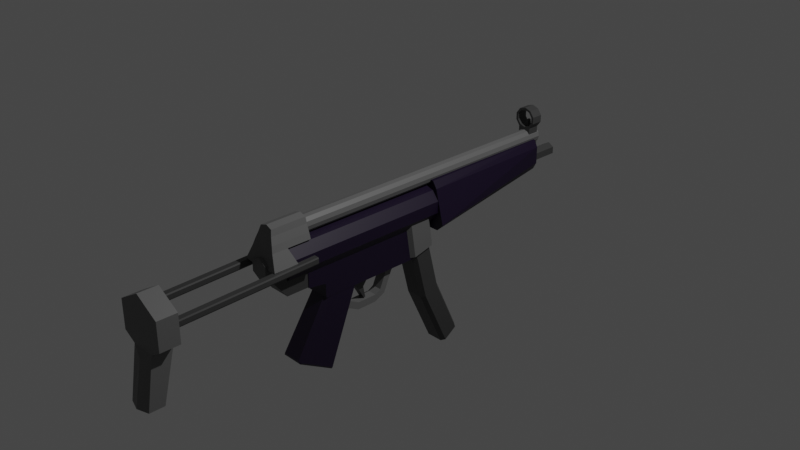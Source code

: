 # Source: SubmachineGun_02.blend  (saved by Blender 2.90.8; exported with 4.5.12 LTS)
import bpy
from mathutils import Matrix  # noqa: F401  (used for matrix-valued properties, if any)

bpy.ops.wm.read_factory_settings(use_empty=True)
scene = bpy.context.scene
scene.name = 'Scene'

# ---- collections
col_collection = bpy.data.collections.new('Collection'); scene.collection.children.link(col_collection)

# ---- materials (node trees are filled in below, after node groups)
mat_gray_smg02 = bpy.data.materials.new('Gray_SMG02')
mat_gray_smg02.use_transparent_shadow = False
mat_darkpurple_smg02 = bpy.data.materials.new('DarkPurple_SMG02')
mat_darkpurple_smg02.use_transparent_shadow = False
mat_black_smg02 = bpy.data.materials.new('Black_SMG02')
mat_black_smg02.use_transparent_shadow = False

# ---- material node trees
mat_gray_smg02.use_nodes = True; mat_gray_smg02.node_tree.nodes.clear()
_N = mat_gray_smg02.node_tree.nodes; _L = mat_gray_smg02.node_tree.links
n0 = _N.new('ShaderNodeBsdfPrincipled'); n0.name = 'Principled BSDF'; n0.location = (10, 300)
n0.distribution = 'GGX'
n0.subsurface_method = 'BURLEY'
n0.inputs[0].default_value = (0.1329, 0.1329, 0.1329, 1.0)
n0.inputs[3].default_value = 1.45
n0.inputs[27].default_value = (0.0, 0.0, 0.0, 1.0)
n0.inputs[28].default_value = 1.0
n1 = _N.new('ShaderNodeOutputMaterial'); n1.name = 'Material Output'; n1.location = (300, 300)
_L.new(n0.outputs[0], n1.inputs[0])
n1.is_active_output = True
mat_darkpurple_smg02.use_nodes = True; mat_darkpurple_smg02.node_tree.nodes.clear()
_N = mat_darkpurple_smg02.node_tree.nodes; _L = mat_darkpurple_smg02.node_tree.links
n0 = _N.new('ShaderNodeBsdfPrincipled'); n0.name = 'Principled BSDF'; n0.location = (10, 300)
n0.distribution = 'GGX'
n0.subsurface_method = 'BURLEY'
n0.inputs[0].default_value = (0.007026, 0.0009562, 0.01885, 1.0)
n0.inputs[3].default_value = 1.45
n0.inputs[27].default_value = (0.0, 0.0, 0.0, 1.0)
n0.inputs[28].default_value = 1.0
n1 = _N.new('ShaderNodeOutputMaterial'); n1.name = 'Material Output'; n1.location = (300, 300)
_L.new(n0.outputs[0], n1.inputs[0])
n1.is_active_output = True
mat_black_smg02.use_nodes = True; mat_black_smg02.node_tree.nodes.clear()
_N = mat_black_smg02.node_tree.nodes; _L = mat_black_smg02.node_tree.links
n0 = _N.new('ShaderNodeBsdfPrincipled'); n0.name = 'Principled BSDF'; n0.location = (10, 300)
n0.distribution = 'GGX'
n0.subsurface_method = 'BURLEY'
n0.inputs[0].default_value = (0.04817, 0.04817, 0.04817, 1.0)
n0.inputs[3].default_value = 1.45
n0.inputs[27].default_value = (0.0, 0.0, 0.0, 1.0)
n0.inputs[28].default_value = 1.0
n1 = _N.new('ShaderNodeOutputMaterial'); n1.name = 'Material Output'; n1.location = (300, 300)
_L.new(n0.outputs[0], n1.inputs[0])
n1.is_active_output = True

# ---- world
world_world = bpy.data.worlds.new('World'); scene.world = world_world
world_world.use_nodes = True; world_world.node_tree.nodes.clear()
_N = world_world.node_tree.nodes; _L = world_world.node_tree.links
n0 = _N.new('ShaderNodeOutputWorld'); n0.name = 'World Output'; n0.location = (300, 300)
n1 = _N.new('ShaderNodeBackground'); n1.name = 'Background'; n1.location = (10, 300)
n1.inputs[0].default_value = (0.05088, 0.05088, 0.05088, 1.0)
_L.new(n1.outputs[0], n0.inputs[0])
n0.is_active_output = True
world_world.color = (0.05088, 0.05088, 0.05088)
world_world.use_sun_shadow = False
world_world.sun_shadow_jitter_overblur = 0.0

# ---- cameras
cam_camera = bpy.data.cameras.new('Camera')
cam_camera.clip_end = 100.0
cam_camera.ortho_scale = 7.314

# ---- lights
light_light = bpy.data.lights.new('Light', 'POINT')
light_light.transmission_factor = 0.0
light_light.energy = 1000.0
light_light.shadow_soft_size = 0.1
light_light.shadow_maximum_resolution = 0.006
light_light.use_absolute_resolution = True

# ---- meshes
me_cylinder = bpy.data.meshes.new('Cylinder')
me_cylinder.from_pydata([(-0.0004241, 0.3822, 0.2865), (-0.0004241, -1.53, 0.2865), (0.1205, 0.3822, 0.2469), (0.1205, -1.53, 0.2469), (0.1953, 0.3822, 0.1433), (0.1953, -1.53, 0.1433), (0.1953, 0.3822, 0.01512), (0.1953, -1.53, 0.01512), (0.1205, 0.3822, -0.08855), (0.1205, -1.53, -0.08855), (-0.0004241, 0.3822, -0.1281), (-0.0004241, -1.53, -0.1281), (-0.1214, 0.3822, -0.08855), (-0.1214, -1.53, -0.08855), (-0.1962, 0.3822, 0.01512), (-0.1962, -1.53, 0.01512), (-0.1962, 0.3822, 0.1433), (-0.1962, -1.53, 0.1433), (-0.1214, 0.3822, 0.2469), (-0.1214, -1.53, 0.2469), (0.1212, -1.042, -1.273), (0.1212, -1.432, -1.048), (0.1196, -0.6992, -0.4095), (0.08459, -0.662, -0.411), (0.08459, -1.057, -0.395), (0.1196, -1.017, -0.3966), (-0.08544, -0.662, -0.411), (-0.1204, -0.6992, -0.4095), (-0.1204, -1.017, -0.3966), (-0.08543, -1.057, -0.395), (0.1054, -1.015, -1.266), (0.1404, -1.045, -1.248), (0.1404, -1.409, -1.038), (0.1054, -1.439, -1.02), (-0.1413, -1.045, -1.248), (-0.1063, -1.015, -1.266), (-0.1221, -1.042, -1.273), (-0.1063, -1.439, -1.02), (-0.1413, -1.409, -1.038), (-0.1221, -1.432, -1.048), (-0.1254, -1.081, -0.4423), (-0.1254, -1.085, -0.06711), (-0.1254, 0.08858, -0.4423), (-0.1254, 0.005055, -0.06711), (0.1245, -1.081, -0.4423), (0.1245, -1.085, -0.06711), (0.1245, 0.08858, -0.4423), (0.1245, 0.005055, -0.06711), (-0.1254, -1.083, -0.2856), (-0.1254, 0.04682, -0.2547), (0.1245, 0.04682, -0.2547), (0.1245, -1.083, -0.2856), (-0.1254, -1.287, -0.2547), (-0.1254, -1.289, -0.06711), (0.1245, -1.289, -0.06711), (0.1245, -1.287, -0.2547), (-0.1206, 0.03153, -0.4174), (-0.165, 0.07466, -0.4069), (-0.165, 0.01706, -0.02485), (-0.1206, -0.02733, -0.02376), (-0.165, 0.3081, -0.3497), (-0.1206, 0.3512, -0.3391), (-0.1206, 0.3017, -0.03188), (-0.165, 0.2573, -0.03079), (0.1641, 0.07466, -0.4069), (0.1197, 0.03153, -0.4174), (0.1197, -0.02733, -0.02376), (0.1641, 0.01706, -0.02485), (0.1197, 0.3512, -0.3391), (0.1641, 0.3081, -0.3497), (0.1641, 0.2573, -0.03079), (0.1197, 0.3017, -0.03188), (-0.14, 0.2546, -0.9522), (-0.09415, 0.2204, -0.9645), (-0.14, 0.07694, -0.255), (-0.09415, 0.04139, -0.2622), (-0.09415, 0.4576, -0.8791), (-0.14, 0.4234, -0.8914), (-0.09415, 0.2889, -0.2125), (-0.14, 0.2534, -0.2196), (0.09335, 0.2204, -0.9645), (0.1392, 0.2546, -0.9522), (0.09335, 0.04139, -0.2622), (0.1392, 0.07694, -0.255), (0.1392, 0.4234, -0.8914), (0.09335, 0.4576, -0.8791), (0.1392, 0.2534, -0.2196), (0.09335, 0.2889, -0.2125), (-0.14, 0.7157, -1.519), (-0.09415, 0.746, -1.498), (-0.09415, 0.5377, -1.641), (-0.14, 0.568, -1.62), (0.09335, 0.746, -1.498), (0.1392, 0.7157, -1.519), (0.1392, 0.568, -1.62), (0.09335, 0.5377, -1.641), (-0.1194, -1.54, -0.2466), (-0.1194, -1.54, -0.04488), (-0.1194, -1.263, -0.2466), (-0.1194, -1.263, -0.04488), (0.1185, -1.54, -0.2466), (0.1185, -1.54, -0.04488), (0.1185, -1.263, -0.2466), (0.1185, -1.263, -0.04488), (-0.1194, -1.685, -0.06194), (-0.1194, -1.685, -0.04488), (0.1185, -1.685, -0.06194), (0.1185, -1.685, -0.04488), (-0.0004241, 0.5552, 0.1915), (-0.0004241, -1.757, 0.1915), (0.09686, 0.5552, 0.1354), (0.09686, -1.757, 0.1354), (0.09686, 0.5552, 0.02302), (0.09686, -1.757, 0.02302), (-0.0004241, 0.5552, -0.03315), (-0.0004241, -1.757, -0.03315), (-0.09771, 0.5552, 0.02302), (-0.09771, -1.757, 0.02302), (-0.09771, 0.5552, 0.1354), (-0.09771, -1.757, 0.1354), (-0.2565, -2.8, 0.01534), (-0.2485, -2.8, 0.001571), (-0.2485, -2.8, 0.07593), (-0.2565, -2.8, 0.06216), (-0.2485, -1.26, 0.042), (-0.2565, -1.26, 0.05577), (-0.2565, -1.26, 0.1026), (-0.2485, -1.26, 0.1164), (-0.1891, -2.8, 0.001571), (-0.1811, -2.8, 0.01534), (-0.1811, -2.8, 0.06216), (-0.1891, -2.8, 0.07593), (-0.1811, -1.26, 0.05577), (-0.1891, -1.26, 0.042), (-0.1891, -1.26, 0.1164), (-0.1811, -1.26, 0.1026), (0.2556, -2.8, 0.01534), (0.2477, -2.8, 0.001571), (0.2477, -2.8, 0.07593), (0.2556, -2.8, 0.06216), (0.2477, -1.26, 0.042), (0.2556, -1.26, 0.05577), (0.2556, -1.26, 0.1026), (0.2477, -1.26, 0.1164), (0.1883, -2.8, 0.001571), (0.1803, -2.8, 0.01534), (0.1803, -2.8, 0.06216), (0.1883, -2.8, 0.07593), (0.1803, -1.26, 0.05577), (0.1883, -1.26, 0.042), (0.1883, -1.26, 0.1164), (0.1803, -1.26, 0.1026), (-0.0004241, -2.795, 0.2081), (-0.0004241, -3.011, 0.3182), (0.1753, -2.795, 0.1066), (0.2706, -3.011, 0.1617), (0.1753, -2.795, -0.09627), (0.2706, -3.011, -0.1513), (-0.0004241, -2.795, -0.1977), (-0.0004241, -3.053, -0.3078), (-0.1762, -2.795, -0.09627), (-0.2715, -3.011, -0.1513), (-0.1762, -2.795, 0.1066), (-0.2715, -3.011, 0.1617), (-0.0004241, -2.795, 0.3182), (0.2706, -2.795, 0.1617), (0.2706, -2.795, -0.1513), (-0.0004241, -2.795, -0.3078), (-0.2715, -2.795, -0.1513), (-0.2715, -2.795, 0.1617), (-0.0004241, -2.824, 0.2081), (0.1753, -2.824, 0.1066), (0.1753, -2.824, -0.09627), (-0.0004241, -2.824, -0.1977), (-0.1762, -2.824, -0.09627), (-0.1762, -2.824, 0.1066), (-0.136, -2.795, -0.2296), (-0.136, -3.011, -0.2296), (-0.08829, -2.795, -0.147), (-0.08829, -2.824, -0.147), (0.1351, -2.795, -0.2296), (0.1351, -3.011, -0.2296), (0.08744, -2.795, -0.147), (0.08744, -2.824, -0.147), (0.1351, -2.934, -0.7897), (-0.0004241, -2.934, -0.7897), (-0.0004241, -3.143, -0.7897), (-0.136, -3.101, -0.7897), (-0.136, -2.934, -0.7897), (0.1351, -3.101, -0.7897), (-0.0004241, 2.039, 0.4391), (-0.0004241, -1.266, 0.4575), (0.03477, 2.039, 0.4297), (0.04397, -1.266, 0.4456), (0.06054, 2.039, 0.4039), (0.07648, -1.266, 0.4131), (0.06997, 2.039, 0.3687), (0.08837, -1.266, 0.3687), (0.06054, 2.039, 0.3335), (0.07648, -1.266, 0.3243), (0.03477, 2.039, 0.3077), (0.04397, -1.266, 0.2918), (-0.0004241, 2.039, 0.2983), (-0.0004241, -1.266, 0.2799), (-0.03562, 2.039, 0.3077), (-0.04482, -1.266, 0.2918), (-0.06139, 2.039, 0.3335), (-0.07733, -1.266, 0.3243), (-0.07082, 2.039, 0.3687), (-0.08922, -1.266, 0.3687), (-0.06139, 2.039, 0.4039), (-0.07733, -1.266, 0.4131), (-0.03562, 2.039, 0.4297), (-0.04482, -1.266, 0.4456), (-0.0004241, 2.039, 0.4575), (0.04397, 2.039, 0.4456), (0.07648, 2.039, 0.4131), (0.08837, 2.039, 0.3687), (0.07648, 2.039, 0.3243), (0.04397, 2.039, 0.2918), (-0.0004241, 2.039, 0.2799), (-0.04482, 2.039, 0.2918), (-0.07733, 2.039, 0.3243), (-0.08922, 2.039, 0.3687), (-0.07733, 2.039, 0.4131), (-0.04482, 2.039, 0.4456), (-0.0004241, 2.009, 0.4391), (0.03477, 2.009, 0.4297), (0.06054, 2.009, 0.4039), (0.06997, 2.009, 0.3687), (0.06054, 2.009, 0.3335), (0.03477, 2.009, 0.3077), (-0.0004241, 2.009, 0.2983), (-0.03562, 2.009, 0.3077), (-0.06139, 2.009, 0.3335), (-0.07082, 2.009, 0.3687), (-0.06139, 2.009, 0.4039), (-0.03562, 2.009, 0.4297), (-0.1888, 0.3609, -0.1878), (-0.2652, 0.3609, -0.1108), (-0.1193, 0.3609, 0.3462), (-0.1675, 0.3609, 0.2692), (0.188, 0.3609, -0.1878), (0.2643, 0.3609, -0.1108), (0.1185, 0.3609, 0.3462), (0.1667, 0.3609, 0.2692), (-0.1008, 1.956, 0.003823), (-0.1415, 1.956, 0.08082), (-0.1008, 1.956, 0.3462), (-0.1415, 1.956, 0.2692), (0.09996, 1.956, 0.003823), (0.1406, 1.956, 0.08082), (0.09996, 1.956, 0.3462), (0.1406, 1.956, 0.2692), (-0.0004241, 2.019, 0.1835), (-0.0004241, 1.838, 0.198), (0.06541, 2.019, 0.1455), (0.07791, 1.838, 0.1527), (0.06541, 2.019, 0.06949), (0.07791, 1.838, 0.06227), (-0.0004241, 2.019, 0.03148), (-0.0004241, 1.838, 0.01704), (-0.06625, 2.019, 0.06949), (-0.07876, 1.838, 0.06227), (-0.06625, 2.019, 0.1455), (-0.07876, 1.838, 0.1527), (-0.0004241, 2.019, 0.198), (0.07791, 2.019, 0.1527), (0.07791, 2.019, 0.06227), (-0.0004241, 2.019, 0.01704), (-0.07876, 2.019, 0.06227), (-0.07876, 2.019, 0.1527), (-0.0004241, 2.331, 0.1622), (0.04699, 2.331, 0.1349), (0.04699, 2.331, 0.08013), (-0.0004241, 2.331, 0.05275), (-0.04783, 2.331, 0.08013), (-0.04783, 2.331, 0.1349), (-0.0004241, 2.331, 0.1835), (0.06541, 2.331, 0.1455), (0.06541, 2.331, 0.06949), (-0.0004241, 2.331, 0.03148), (-0.06625, 2.331, 0.06949), (-0.06625, 2.331, 0.1455), (-0.0004241, 2.3, 0.1622), (0.04699, 2.3, 0.1349), (0.04699, 2.3, 0.08013), (-0.0004241, 2.3, 0.05275), (-0.04783, 2.3, 0.08013), (-0.04783, 2.3, 0.1349), (-0.0004241, 2.017, 0.6861), (-0.0004241, 1.886, 0.6861), (0.05756, 2.017, 0.6673), (0.05756, 1.886, 0.6673), (0.09339, 2.017, 0.6179), (0.09339, 1.886, 0.6179), (0.09339, 2.017, 0.557), (0.09339, 1.886, 0.557), (0.05756, 2.017, 0.5077), (0.05756, 1.886, 0.5077), (-0.0004241, 2.017, 0.4888), (-0.0004241, 1.886, 0.4888), (-0.05841, 2.017, 0.5077), (-0.05841, 1.886, 0.5077), (-0.09424, 2.017, 0.557), (-0.09424, 1.886, 0.557), (-0.09424, 2.017, 0.6179), (-0.09424, 1.886, 0.6179), (-0.05841, 2.017, 0.6673), (-0.05841, 1.886, 0.6673), (-0.0004241, 2.017, 0.7119), (0.07274, 2.017, 0.6882), (0.07274, 1.886, 0.6882), (-0.0004241, 1.886, 0.7119), (0.118, 2.017, 0.6259), (0.118, 1.886, 0.6259), (0.118, 2.017, 0.549), (0.118, 1.886, 0.549), (0.07274, 2.017, 0.4868), (0.07274, 1.886, 0.4868), (-0.0004241, 2.017, 0.463), (-0.0004241, 1.886, 0.463), (-0.07358, 2.017, 0.4868), (-0.07358, 1.886, 0.4868), (-0.1188, 2.017, 0.549), (-0.1188, 1.886, 0.549), (-0.1188, 2.017, 0.6259), (-0.1188, 1.886, 0.6259), (-0.07358, 2.017, 0.6882), (-0.07358, 1.886, 0.6882), (0.07274, 1.886, 0.1287), (0.07274, 2.017, 0.1287), (-0.0004241, 2.017, 0.1049), (-0.0004241, 1.886, 0.1049), (-0.07358, 2.017, 0.1287), (-0.07358, 1.886, 0.1287), (-0.0004241, 1.886, 0.2254), (0.07274, 1.886, 0.2492), (0.07274, 2.017, 0.2492), (-0.07358, 1.886, 0.2492), (-0.0004241, 2.017, 0.2254), (-0.07358, 2.017, 0.2492), (-0.0004241, 2.017, 0.2799), (-0.0004241, 1.886, 0.2799), (-0.07358, 2.017, 0.3206), (-0.07358, 1.886, 0.3206), (-0.04482, 2.017, 0.2918), (-0.04482, 1.886, 0.2918), (0.04397, 2.017, 0.4456), (0.04397, 1.886, 0.4456), (-0.0004241, 2.017, 0.4575), (-0.0004241, 1.886, 0.4575), (-0.07358, 2.017, 0.4168), (-0.07358, 1.886, 0.4168), (0.07274, 2.017, 0.3206), (0.07274, 1.886, 0.3206), (-0.04482, 2.017, 0.4456), (-0.04482, 1.886, 0.4456), (0.07274, 2.017, 0.4168), (0.07274, 1.886, 0.4168), (0.04397, 2.017, 0.2918), (0.04397, 1.886, 0.2918), (-0.0004241, -1.256, 0.4974), (-0.0004241, -1.647, 0.4953), (0.07521, -1.256, 0.4728), (0.07521, -1.653, 0.4715), (0.09262, -1.256, 0.4085), (0.09262, -1.669, 0.4092), (0.122, -1.256, 0.3289), (0.122, -1.689, 0.3322), (0.143, -1.256, 0.2646), (0.143, -1.703, 0.2646), (-0.0004241, -1.256, 0.24), (-0.0004241, -1.703, 0.24), (-0.1387, -1.256, 0.2646), (-0.1464, -1.703, 0.2646), (-0.1228, -1.256, 0.3289), (-0.1228, -1.689, 0.3322), (-0.09347, -1.256, 0.4085), (-0.09347, -1.669, 0.4092), (-0.07606, -1.256, 0.4728), (-0.07606, -1.653, 0.4715), (-0.0004241, -1.526, 0.4974), (0.07521, -1.526, 0.4728), (0.09262, -1.526, 0.4085), (0.122, -1.526, 0.3289), (0.143, -1.526, 0.2646), (-0.0004241, -1.526, 0.24), (-0.1464, -1.526, 0.2646), (-0.1228, -1.526, 0.3289), (-0.09347, -1.526, 0.4085), (-0.07606, -1.526, 0.4728), (-0.0004241, -1.74, 0.08348), (0.2142, -1.74, 0.1081), (-0.2151, -1.74, 0.1081), (0.2142, -1.466, 0.1081), (-0.0004241, -1.466, 0.08348), (-0.2151, -1.466, 0.1081), (0.03739, -1.65, 0.4834), (-0.03824, -1.65, 0.4834), (-0.04794, -0.2555, -0.5066), (-0.05583, -0.2473, -0.406), (-0.04794, -0.1741, -0.5066), (-0.05583, -0.09698, -0.406), (0.06288, -0.2555, -0.5066), (0.05499, -0.2473, -0.406), (0.06288, -0.1741, -0.5066), (0.05499, -0.09698, -0.406), (-0.04794, -0.3253, -0.6666), (-0.04794, -0.2705, -0.7264), (0.06288, -0.3253, -0.6666), (0.06288, -0.2705, -0.7264), (-0.04794, -0.3899, -0.7042), (-0.04794, -0.3951, -0.7854), (0.06288, -0.3899, -0.7042), (0.06288, -0.3951, -0.7854), (-0.04794, -0.6183, -0.7042), (-0.04794, -0.6236, -0.7854), (0.06288, -0.6183, -0.7042), (0.06288, -0.6236, -0.7854), (-0.04794, -0.7336, -0.6432), (-0.04794, -0.7388, -0.7244), (0.06288, -0.7336, -0.6432), (0.06288, -0.7388, -0.7244), (-0.04794, -0.8231, -0.6216), (-0.04794, -0.8283, -0.746), (0.06288, -0.8231, -0.6216), (0.06288, -0.8283, -0.746), (-0.04278, -0.6015, -0.5606), (-0.06824, -0.6538, -0.4115), (-0.04278, -0.5361, -0.5606), (-0.06824, -0.4592, -0.4115), (0.04194, -0.6015, -0.5606), (0.06739, -0.6538, -0.4115), (0.04194, -0.5361, -0.5606), (0.06739, -0.4592, -0.4115), (-0.03713, -0.5221, -0.703), (-0.03713, -0.5062, -0.688), (0.03628, -0.5221, -0.703), (0.03628, -0.5062, -0.688), (-0.02447, 1.929, 0.4829), (-0.01079, 1.929, 0.5634), (-0.02447, 1.973, 0.4829), (-0.01079, 1.973, 0.5634), (0.02362, 1.929, 0.4829), (0.009938, 1.929, 0.5634), (0.02362, 1.973, 0.4829), (0.009938, 1.973, 0.5634)], [], [(0, 1, 3, 2), (2, 3, 5, 4), (4, 5, 7, 6), (6, 7, 9, 8), (8, 9, 11, 10), (10, 11, 13, 12), (12, 13, 15, 14), (14, 15, 17, 16), (3, 1, 19, 17, 15, 13, 11, 9, 7, 5), (16, 17, 19, 18), (18, 19, 1, 0), (0, 2, 4, 6, 8, 10, 12, 14, 16, 18), (35, 26, 23, 30), (21, 20, 31, 32), (38, 28, 27, 34), (36, 20, 21, 39), (22, 23, 26, 27, 28, 29, 24, 25), (39, 21, 33, 37), (36, 39, 38, 34), (20, 36, 35, 30), (33, 24, 29, 37), (30, 31, 20), (32, 33, 21), (34, 35, 36), (37, 38, 39), (34, 27, 26, 35), (22, 31, 30, 23), (24, 33, 32, 25), (28, 38, 37, 29), (31, 22, 25, 32), (48, 41, 43, 49), (49, 43, 47, 50), (50, 47, 45, 51), (41, 48, 52, 53), (42, 46, 44, 40), (47, 43, 41, 45), (44, 51, 48, 40), (46, 50, 51, 44), (42, 49, 50, 46), (40, 48, 49, 42), (55, 54, 53, 52), (51, 45, 54, 55), (45, 41, 53, 54), (48, 51, 55, 52), (65, 66, 59, 56), (69, 70, 67, 64), (70, 71, 62, 63, 58, 59, 66, 67), (57, 58, 63, 60), (61, 62, 71, 68), (56, 59, 58, 57), (62, 61, 60, 63), (70, 69, 68, 71), (66, 65, 64, 67), (60, 61, 68, 69, 64, 65, 56, 57), (80, 82, 75, 73), (76, 85, 92, 89), (88, 89, 92, 93, 94, 95, 90, 91), (80, 73, 90, 95), (86, 87, 78, 79, 74, 75, 82, 83), (76, 78, 87, 85), (84, 81, 94, 93), (72, 74, 79, 77), (84, 86, 83, 81), (73, 75, 74, 72), (78, 76, 77, 79), (86, 84, 85, 87), (82, 80, 81, 83), (72, 91, 90, 73), (94, 81, 80, 95), (84, 93, 92, 85), (88, 77, 76, 89), (72, 77, 88, 91), (96, 97, 99, 98), (98, 99, 103, 102), (102, 103, 101, 100), (101, 97, 105, 107), (98, 102, 100, 96), (103, 99, 97, 101), (106, 107, 105, 104), (100, 101, 107, 106), (97, 96, 104, 105), (96, 100, 106, 104), (108, 109, 111, 110), (110, 111, 113, 112), (112, 113, 115, 114), (114, 115, 117, 116), (111, 109, 119, 117, 115, 113), (116, 117, 119, 118), (118, 119, 109, 108), (108, 110, 112, 114, 116, 118), (128, 129, 130, 131, 122, 123, 120, 121), (132, 135, 130, 129), (134, 127, 122, 131), (120, 123, 126, 125), (124, 125, 126, 127, 134, 135, 132, 133), (124, 121, 120, 125), (122, 127, 126, 123), (128, 133, 132, 129), (134, 131, 130, 135), (124, 133, 128, 121), (144, 137, 136, 139, 138, 147, 146, 145), (148, 145, 146, 151), (150, 147, 138, 143), (136, 141, 142, 139), (140, 149, 148, 151, 150, 143, 142, 141), (140, 141, 136, 137), (138, 139, 142, 143), (144, 145, 148, 149), (150, 151, 146, 147), (140, 137, 144, 149), (164, 153, 155, 165), (165, 155, 157, 166), (177, 176, 188, 187), (176, 177, 161, 168), (155, 153, 163, 161, 177, 159, 181, 157), (168, 161, 163, 169), (169, 163, 153, 164), (160, 162, 175, 174), (154, 152, 164, 165), (156, 154, 165, 166), (182, 156, 166, 180), (178, 158, 167, 176), (162, 160, 168, 169), (152, 162, 169, 164), (170, 171, 172, 183, 173, 179, 174, 175), (182, 158, 173, 183), (152, 154, 171, 170), (162, 152, 170, 175), (178, 160, 174, 179), (154, 156, 172, 171), (158, 178, 179, 173), (160, 178, 176, 168), (181, 159, 186, 189), (156, 182, 183, 172), (158, 182, 180, 167), (166, 157, 181, 180), (184, 189, 186, 185), (185, 186, 187, 188), (180, 181, 189, 184), (159, 177, 187, 186), (176, 167, 185, 188), (167, 180, 184, 185), (214, 191, 193, 215), (215, 193, 195, 216), (216, 195, 197, 217), (217, 197, 199, 218), (218, 199, 201, 219), (219, 201, 203, 220), (220, 203, 205, 221), (221, 205, 207, 222), (222, 207, 209, 223), (223, 209, 211, 224), (193, 191, 213, 211, 209, 207, 205, 203, 201, 199, 197, 195), (224, 211, 213, 225), (225, 213, 191, 214), (200, 202, 232, 231), (192, 190, 214, 215), (194, 192, 215, 216), (196, 194, 216, 217), (198, 196, 217, 218), (200, 198, 218, 219), (202, 200, 219, 220), (204, 202, 220, 221), (206, 204, 221, 222), (208, 206, 222, 223), (210, 208, 223, 224), (212, 210, 224, 225), (190, 212, 225, 214), (226, 227, 228, 229, 230, 231, 232, 233, 234, 235, 236, 237), (194, 196, 229, 228), (208, 210, 236, 235), (202, 204, 233, 232), (196, 198, 230, 229), (210, 212, 237, 236), (190, 192, 227, 226), (204, 206, 234, 233), (198, 200, 231, 230), (212, 190, 226, 237), (192, 194, 228, 227), (206, 208, 235, 234), (242, 243, 245, 244, 240, 241, 239, 238), (250, 246, 247, 249, 248, 252, 253, 251), (245, 253, 252, 244), (242, 250, 251, 243), (241, 249, 247, 239), (244, 252, 248, 240), (243, 251, 253, 245), (238, 246, 250, 242), (239, 247, 246, 238), (240, 248, 249, 241), (266, 255, 257, 267), (267, 257, 259, 268), (268, 259, 261, 269), (269, 261, 263, 270), (257, 255, 265, 263, 261, 259), (270, 263, 265, 271), (271, 265, 255, 266), (260, 262, 282, 281), (256, 254, 266, 267), (258, 256, 267, 268), (260, 258, 268, 269), (262, 260, 269, 270), (264, 262, 270, 271), (254, 264, 271, 266), (273, 274, 286, 285), (256, 258, 280, 279), (262, 264, 283, 282), (258, 260, 281, 280), (254, 256, 279, 278), (264, 254, 278, 283), (273, 272, 278, 279), (274, 273, 279, 280), (275, 274, 280, 281), (276, 275, 281, 282), (277, 276, 282, 283), (272, 277, 283, 278), (284, 285, 286, 287, 288, 289), (276, 277, 289, 288), (274, 275, 287, 286), (272, 273, 285, 284), (277, 272, 284, 289), (275, 276, 288, 287), (310, 313, 312, 311), (311, 312, 315, 314), (314, 315, 317, 316), (316, 317, 319, 318), (338, 337, 330, 331), (337, 336, 333, 330), (322, 323, 325, 324), (324, 325, 327, 326), (326, 327, 329, 328), (328, 329, 313, 310), (292, 290, 310, 311), (291, 293, 312, 313), (294, 292, 311, 314), (293, 295, 315, 312), (296, 294, 314, 316), (295, 297, 317, 315), (298, 296, 316, 318), (297, 299, 319, 317), (300, 298, 318, 320), (299, 301, 321, 319), (302, 300, 320, 322), (301, 303, 323, 321), (304, 302, 322, 324), (303, 305, 325, 323), (306, 304, 324, 326), (305, 307, 327, 325), (308, 306, 326, 328), (307, 309, 329, 327), (290, 308, 328, 310), (309, 291, 313, 329), (291, 309, 308, 290), (309, 307, 306, 308), (307, 305, 304, 306), (305, 303, 302, 304), (303, 301, 300, 302), (301, 299, 298, 300), (299, 297, 296, 298), (297, 295, 294, 296), (295, 293, 292, 294), (293, 291, 290, 292), (331, 330, 333, 332), (332, 333, 335, 334), (336, 339, 335, 333), (340, 338, 331, 332), (339, 341, 334, 335), (341, 340, 332, 334), (322, 320, 350, 356, 352), (323, 322, 352, 353), (320, 318, 358, 348, 350), (321, 323, 353, 357, 351), (319, 321, 351, 349, 359), (318, 319, 359, 358), (354, 355, 337, 338), (361, 360, 354, 355), (343, 342, 360, 361), (349, 348, 350, 351), (347, 346, 342, 343), (345, 344, 341, 339), (346, 347, 345, 344), (355, 361, 343, 336, 337), (344, 346, 342, 340, 341), (342, 360, 354, 338, 340), (348, 349, 359, 358), (357, 356, 352, 353), (351, 350, 356, 357), (343, 347, 345, 339, 336), (382, 363, 398, 365, 383), (383, 365, 367, 384), (384, 367, 369, 385), (385, 369, 371, 386), (388, 387, 396, 397), (373, 375, 394, 392), (388, 375, 377, 389), (389, 377, 379, 390), (398, 363, 399), (390, 379, 381, 391), (391, 381, 399, 363, 382), (362, 364, 366, 368, 370, 372, 374, 376, 378, 380), (380, 391, 382, 362), (378, 390, 391, 380), (376, 389, 390, 378), (374, 388, 389, 376), (372, 387, 388, 374), (370, 386, 387, 372), (368, 385, 386, 370), (366, 384, 385, 368), (364, 383, 384, 366), (362, 382, 383, 364), (395, 393, 392, 396), (396, 392, 394, 397), (371, 373, 392, 393), (375, 388, 397, 394), (387, 386, 395, 396), (386, 371, 393, 395), (365, 398, 399, 381, 379, 377, 375, 373, 371, 369, 367), (400, 401, 403, 402), (402, 403, 407, 406), (406, 407, 405, 404), (404, 405, 401, 400), (404, 400, 408, 410), (407, 403, 401, 405), (410, 408, 412, 414), (402, 406, 411, 409), (400, 402, 409, 408), (406, 404, 410, 411), (413, 415, 419, 417), (409, 411, 415, 413), (411, 410, 414, 415), (408, 409, 413, 412), (419, 418, 422, 423), (415, 414, 418, 419), (412, 413, 417, 416), (414, 412, 416, 418), (422, 420, 424, 426), (416, 417, 421, 420), (418, 416, 420, 422), (417, 419, 423, 421), (425, 427, 426, 424), (421, 423, 427, 425), (423, 422, 426, 427), (420, 421, 425, 424), (428, 429, 431, 430), (430, 431, 435, 434), (434, 435, 433, 432), (432, 433, 429, 428), (432, 428, 436, 438), (435, 431, 429, 433), (437, 439, 438, 436), (430, 434, 439, 437), (428, 430, 437, 436), (434, 432, 438, 439), (440, 441, 443, 442), (442, 443, 447, 446), (446, 447, 445, 444), (444, 445, 441, 440), (442, 446, 444, 440), (447, 443, 441, 445)])
me_cylinder.polygons.foreach_set('material_index', [1, 1, 1, 1, 1, 1, 1, 1, 1, 1, 1, 1, 1, 1, 1, 1, 1, 1, 1, 1, 1, 1, 1, 1, 1, 1, 1, 1, 1, 1, 1, 1, 1, 1, 1, 1, 1, 1, 1, 1, 1, 1, 1, 1, 0, 0, 0, 0, 0, 0, 0, 0, 0, 0, 2, 2, 2, 2, 2, 2, 2, 2, 2, 2, 2, 2, 2, 2, 2, 2, 2, 2, 2, 2, 2, 2, 2, 2, 2, 2, 2, 2, 0, 0, 0, 0, 0, 0, 0, 0, 2, 2, 2, 2, 2, 2, 2, 2, 2, 2, 2, 2, 2, 2, 2, 2, 2, 2, 2, 2, 0, 0, 0, 0, 0, 0, 0, 0, 0, 0, 0, 0, 0, 0, 0, 0, 0, 0, 0, 0, 0, 0, 0, 0, 0, 0, 0, 0, 0, 0, 0, 0, 0, 0, 0, 0, 0, 0, 0, 0, 0, 0, 0, 0, 0, 0, 0, 0, 0, 0, 0, 0, 0, 0, 0, 0, 0, 0, 0, 0, 0, 0, 0, 0, 0, 0, 0, 0, 0, 0, 1, 1, 1, 1, 1, 1, 1, 1, 1, 1, 2, 2, 2, 2, 2, 2, 2, 2, 2, 2, 2, 2, 2, 2, 2, 2, 2, 2, 2, 2, 2, 2, 2, 2, 2, 2, 2, 2, 2, 2, 2, 2, 2, 2, 2, 2, 2, 2, 2, 2, 2, 2, 2, 2, 2, 2, 2, 2, 2, 2, 2, 2, 2, 2, 2, 2, 2, 2, 2, 2, 2, 2, 2, 2, 2, 2, 2, 2, 2, 2, 2, 2, 2, 2, 2, 2, 2, 2, 2, 2, 2, 2, 2, 2, 2, 2, 2, 2, 2, 2, 2, 2, 2, 2, 2, 2, 2, 2, 0, 0, 0, 0, 0, 0, 0, 0, 0, 0, 0, 0, 0, 0, 0, 0, 0, 0, 0, 0, 0, 0, 0, 0, 0, 0, 0, 0, 0, 0, 0, 0, 0, 0, 0, 0, 0, 0, 0, 0, 0, 0, 0, 0, 0, 0, 0, 0, 0, 0, 0, 0, 0, 0, 0, 2, 2, 2, 2, 2, 2, 2, 2, 2, 2, 2, 2, 2, 2, 2, 2])
_uv = me_cylinder.uv_layers.new(name='UVMap')
_uv.uv.foreach_set('vector', [1.0, 0.5, 1.0, 1.0, 0.9, 1.0, 0.9, 0.5, 0.9, 0.5, 0.9, 1.0, 0.8, 1.0, 0.8, 0.5, 0.8, 0.5, 0.8, 1.0, 0.7, 1.0, 0.7, 0.5, 0.7, 0.5, 0.7, 1.0, 0.6, 1.0, 0.6, 0.5, 0.6, 0.5, 0.6, 1.0, 0.5, 1.0, 0.5, 0.5, 0.5, 0.5, 0.5, 1.0, 0.4, 1.0, 0.4, 0.5, 0.4, 0.5, 0.4, 1.0, 0.3, 1.0, 0.3, 0.5, 0.3, 0.5, 0.3, 1.0, 0.2, 1.0, 0.2, 0.5, 0.3911, 0.4442, 0.25, 0.49, 0.1089, 0.4442, 0.02175, 0.3242, 0.02175, 0.1758, 0.1089, 0.05584, 0.25, 0.01, 0.3911, 0.05584, 0.4783, 0.1758, 0.4783, 0.3242, 0.2, 0.5, 0.2, 1.0, 0.1, 1.0, 0.1, 0.5, 0.1, 0.5, 0.1, 1.0, -7.451e-08, 1.0, -7.451e-08, 0.5, 0.75, 0.49, 0.8911, 0.4442, 0.9783, 0.3242, 0.9783, 0.1758, 0.8911, 0.05584, 0.75, 0.01, 0.6089, 0.05584, 0.5217, 0.1758, 0.5217, 0.3242, 0.6089, 0.4442, 0.3851, 0.281, 0.625, 0.2864, 0.625, 0.4636, 0.3851, 0.469, 0.358, 0.7399, 0.358, 0.5101, 0.3851, 0.518, 0.3851, 0.7322, 0.3851, 0.01784, 0.625, 0.02527, 0.625, 0.2265, 0.3851, 0.232, 0.142, 0.5101, 0.358, 0.5101, 0.358, 0.7399, 0.142, 0.7399, 0.625, 0.5235, 0.6614, 0.5, 0.8386, 0.5, 0.875, 0.5235, 0.875, 0.7247, 0.8386, 0.75, 0.6614, 0.75, 0.625, 0.7247, 0.142, 0.7399, 0.358, 0.7399, 0.344, 0.75, 0.156, 0.75, 0.142, 0.5101, 0.142, 0.7399, 0.125, 0.7322, 0.125, 0.518, 0.358, 0.5101, 0.142, 0.5101, 0.156, 0.5, 0.344, 0.5, 0.3851, 0.781, 0.625, 0.7864, 0.625, 0.9636, 0.3851, 0.969, 0.344, 0.5, 0.3647, 0.5061, 0.358, 0.5101, 0.3851, 0.7322, 0.3693, 0.7441, 0.358, 0.7399, 0.125, 0.509, 0.156, 0.5, 0.142, 0.5101, 0.14, 0.75, 0.125, 0.7322, 0.142, 0.7399, 0.3851, 0.232, 0.625, 0.2265, 0.625, 0.2864, 0.3851, 0.281, 0.625, 0.5235, 0.3851, 0.518, 0.3851, 0.469, 0.625, 0.4636, 0.625, 0.7864, 0.3851, 0.781, 0.3851, 0.7322, 0.625, 0.7247, 0.625, 0.02527, 0.3851, 0.01784, 0.3854, 0.0, 0.625, 0.0, 0.3851, 0.518, 0.625, 0.5235, 0.625, 0.7247, 0.3851, 0.7322, 0.4794, 0.0, 0.625, 0.0, 0.625, 0.25, 0.5, 0.25, 0.5, 0.25, 0.625, 0.25, 0.625, 0.5, 0.5, 0.5, 0.5, 0.5, 0.625, 0.5, 0.625, 0.75, 0.4794, 0.75, 0.625, 0.0, 0.4794, 0.0, 0.5, 0.0, 0.625, 0.0, 0.125, 0.5, 0.375, 0.5, 0.375, 0.75, 0.125, 0.75, 0.625, 0.5, 0.875, 0.5, 0.875, 0.75, 0.625, 0.75, 0.375, 0.75, 0.4794, 0.75, 0.4794, 1.0, 0.375, 1.0, 0.375, 0.5, 0.5, 0.5, 0.4794, 0.75, 0.375, 0.75, 0.375, 0.25, 0.5, 0.25, 0.5, 0.5, 0.375, 0.5, 0.375, 0.0, 0.4794, 0.0, 0.5, 0.25, 0.375, 0.25, 0.5, 0.75, 0.625, 0.75, 0.625, 1.0, 0.5, 1.0, 0.4794, 0.75, 0.625, 0.75, 0.625, 0.75, 0.5, 0.75, 0.625, 0.75, 0.875, 0.75, 0.875, 0.75, 0.625, 0.75, 0.4794, 1.0, 0.4794, 0.75, 0.5, 0.75, 0.5, 1.0, 0.375, 0.7837, 0.625, 0.7837, 0.625, 0.9663, 0.375, 0.9663, 0.375, 0.5337, 0.625, 0.5337, 0.625, 0.7163, 0.375, 0.7163, 0.625, 0.5337, 0.6587, 0.5, 0.8413, 0.5, 0.875, 0.5337, 0.875, 0.7163, 0.8413, 0.75, 0.6587, 0.75, 0.625, 0.7163, 0.375, 0.03373, 0.625, 0.03373, 0.625, 0.2163, 0.375, 0.2163, 0.375, 0.2837, 0.625, 0.2837, 0.625, 0.4663, 0.375, 0.4663, 0.375, 0.0, 0.625, 0.0, 0.625, 0.03373, 0.375, 0.03373, 0.625, 0.2837, 0.375, 0.2837, 0.375, 0.2163, 0.625, 0.2163, 0.625, 0.5337, 0.375, 0.5337, 0.375, 0.4663, 0.625, 0.4663, 0.625, 0.7837, 0.375, 0.7837, 0.375, 0.7163, 0.625, 0.7163, 0.125, 0.5337, 0.1587, 0.5, 0.3413, 0.5, 0.375, 0.5337, 0.375, 0.7163, 0.3413, 0.75, 0.1587, 0.75, 0.125, 0.7163, 0.4513, 0.7911, 0.625, 0.7911, 0.625, 0.9589, 0.4513, 0.9589, 0.4513, 0.2911, 0.4513, 0.4589, 0.432, 0.4589, 0.432, 0.2911, 0.125, 0.548, 0.1754, 0.5097, 0.3816, 0.5019, 0.432, 0.5364, 0.432, 0.7137, 0.3816, 0.7519, 0.1754, 0.7597, 0.125, 0.7253, 0.4513, 0.7911, 0.4513, 0.9589, 0.432, 0.9589, 0.432, 0.7911, 0.625, 0.5359, 0.6661, 0.5, 0.8339, 0.5, 0.875, 0.5359, 0.875, 0.7141, 0.8339, 0.75, 0.6661, 0.75, 0.625, 0.7141, 0.4513, 0.2911, 0.625, 0.2911, 0.625, 0.4589, 0.4513, 0.4589, 0.4513, 0.5361, 0.4513, 0.7139, 0.432, 0.7137, 0.432, 0.5364, 0.4513, 0.03607, 0.625, 0.03591, 0.625, 0.2141, 0.4513, 0.2139, 0.4513, 0.5361, 0.625, 0.5359, 0.625, 0.7141, 0.4513, 0.7139, 0.4513, 0.9589, 0.625, 0.9589, 0.6246, 1.0, 0.4522, 1.0, 0.625, 0.2911, 0.4513, 0.2911, 0.4513, 0.2139, 0.625, 0.2141, 0.625, 0.5359, 0.4513, 0.5361, 0.4513, 0.4589, 0.625, 0.4589, 0.625, 0.7911, 0.4513, 0.7911, 0.4513, 0.7139, 0.625, 0.7141, 0.4512, 1.0, 0.4321, 1.0, 0.432, 0.9589, 0.4513, 0.9589, 0.432, 0.7137, 0.4513, 0.7139, 0.4513, 0.7911, 0.432, 0.7911, 0.4513, 0.5361, 0.432, 0.5364, 0.432, 0.4589, 0.4513, 0.4589, 0.432, 0.2136, 0.4513, 0.2139, 0.4513, 0.2911, 0.432, 0.2911, 0.4513, 0.03607, 0.4513, 0.2139, 0.432, 0.2136, 0.432, 0.03634, 0.375, 0.0, 0.625, 0.0, 0.625, 0.25, 0.375, 0.25, 0.375, 0.25, 0.625, 0.25, 0.625, 0.5, 0.375, 0.5, 0.375, 0.5, 0.625, 0.5, 0.625, 0.75, 0.375, 0.75, 0.625, 0.75, 0.875, 0.75, 0.875, 0.75, 0.625, 0.75, 0.125, 0.5, 0.375, 0.5, 0.375, 0.75, 0.125, 0.75, 0.625, 0.5, 0.875, 0.5, 0.875, 0.75, 0.625, 0.75, 0.375, 0.75, 0.625, 0.75, 0.625, 1.0, 0.375, 1.0, 0.375, 0.75, 0.625, 0.75, 0.625, 0.75, 0.375, 0.75, 0.625, 0.0, 0.375, 0.0, 0.375, 0.0, 0.625, 0.0, 0.125, 0.75, 0.375, 0.75, 0.375, 0.75, 0.125, 0.75, 1.0, 0.5, 1.0, 1.0, 0.8333, 1.0, 0.8333, 0.5, 0.8333, 0.5, 0.8333, 1.0, 0.6667, 1.0, 0.6667, 0.5, 0.6667, 0.5, 0.6667, 1.0, 0.5, 1.0, 0.5, 0.5, 0.5, 0.5, 0.5, 1.0, 0.3333, 1.0, 0.3333, 0.5, 0.4578, 0.37, 0.25, 0.49, 0.04215, 0.37, 0.04215, 0.13, 0.25, 0.01, 0.4578, 0.13, 0.3333, 0.5, 0.3333, 1.0, 0.1667, 1.0, 0.1667, 0.5, 0.1667, 0.5, 0.1667, 1.0, -8.941e-08, 1.0, -8.941e-08, 0.5, 0.75, 0.49, 0.9578, 0.37, 0.9578, 0.13, 0.75, 0.01, 0.5422, 0.13, 0.5422, 0.37, 0.375, 0.7764, 0.4213, 0.75, 0.5787, 0.75, 0.625, 0.7764, 0.625, 0.9736, 0.5787, 1.0, 0.4213, 1.0, 0.375, 0.9736, 0.4213, 0.5, 0.5787, 0.5, 0.5787, 0.75, 0.4213, 0.75, 0.6514, 0.5, 0.8486, 0.5, 0.8486, 0.75, 0.6514, 0.75, 0.4213, 0.0, 0.5787, 0.0, 0.5787, 0.25, 0.4213, 0.25, 0.375, 0.2764, 0.4213, 0.25, 0.5787, 0.25, 0.625, 0.2764, 0.625, 0.4736, 0.5787, 0.5, 0.4213, 0.5, 0.375, 0.4736, 0.1514, 0.5, 0.1514, 0.75, 0.125, 0.7217, 0.125, 0.5, 0.625, 0.0, 0.625, 0.25, 0.5787, 0.25, 0.5787, 0.0, 0.3486, 0.75, 0.3486, 0.5, 0.4213, 0.5, 0.4213, 0.75, 0.6514, 0.5, 0.6514, 0.75, 0.5787, 0.75, 0.5787, 0.5, 0.1514, 0.5, 0.3486, 0.5, 0.3486, 0.75, 0.1514, 0.75, 0.375, 0.7764, 0.375, 0.9736, 0.4213, 1.0, 0.5787, 1.0, 0.625, 0.9736, 0.625, 0.7764, 0.5787, 0.75, 0.4213, 0.75, 0.4213, 0.5, 0.4213, 0.75, 0.5787, 0.75, 0.5787, 0.5, 0.6514, 0.5, 0.6514, 0.75, 0.8486, 0.75, 0.8486, 0.5, 0.4213, 0.0, 0.4213, 0.25, 0.5787, 0.25, 0.5787, 0.0, 0.375, 0.2764, 0.375, 0.4736, 0.4213, 0.5, 0.5787, 0.5, 0.625, 0.4736, 0.625, 0.2764, 0.5787, 0.25, 0.4213, 0.25, 0.1514, 0.5, 0.125, 0.5, 0.125, 0.7217, 0.1514, 0.75, 0.625, 0.0, 0.5787, 0.0, 0.5787, 0.25, 0.625, 0.25, 0.3486, 0.75, 0.4213, 0.75, 0.4213, 0.5, 0.3486, 0.5, 0.6514, 0.5, 0.5787, 0.5, 0.5787, 0.75, 0.6514, 0.75, 0.1514, 0.5, 0.1514, 0.75, 0.3486, 0.75, 0.3486, 0.5, 1.0, 0.5, 1.0, 1.0, 0.8333, 1.0, 0.8333, 0.5, 0.8333, 0.5, 0.8333, 1.0, 0.6667, 1.0, 0.6667, 0.5, 0.4167, 1.0, 0.4167, 0.5, 0.4167, 0.5, 0.4167, 1.0, 0.4167, 0.5, 0.4167, 1.0, 0.3333, 1.0, 0.3333, 0.5, 0.4578, 0.37, 0.25, 0.49, 0.04215, 0.37, 0.04215, 0.13, 0.1461, 0.07, 0.25, 0.01, 0.3539, 0.07, 0.4578, 0.13, 0.3333, 0.5, 0.3333, 1.0, 0.1667, 1.0, 0.1667, 0.5, 0.1667, 0.5, 0.1667, 1.0, -8.941e-08, 1.0, -8.941e-08, 0.5, 0.5945, 0.1602, 0.5945, 0.3398, 0.5945, 0.3398, 0.5945, 0.1602, 0.9055, 0.3398, 0.75, 0.4296, 0.75, 0.49, 0.9578, 0.37, 0.9055, 0.1602, 0.9055, 0.3398, 0.9578, 0.37, 0.9578, 0.13, 0.8277, 0.1153, 0.9055, 0.1602, 0.9578, 0.13, 0.8539, 0.07, 0.6723, 0.1153, 0.75, 0.07045, 0.75, 0.01, 0.6461, 0.07, 0.5945, 0.3398, 0.5945, 0.1602, 0.5422, 0.13, 0.5422, 0.37, 0.75, 0.4296, 0.5945, 0.3398, 0.5422, 0.37, 0.75, 0.49, 0.75, 0.4296, 0.9055, 0.3398, 0.9055, 0.1602, 0.8277, 0.1153, 0.75, 0.07045, 0.6723, 0.1153, 0.5945, 0.1602, 0.5945, 0.3398, 0.8277, 0.1153, 0.75, 0.07045, 0.75, 0.07045, 0.8277, 0.1153, 0.75, 0.4296, 0.9055, 0.3398, 0.9055, 0.3398, 0.75, 0.4296, 0.5945, 0.3398, 0.75, 0.4296, 0.75, 0.4296, 0.5945, 0.3398, 0.6723, 0.1153, 0.5945, 0.1602, 0.5945, 0.1602, 0.6723, 0.1153, 0.9055, 0.3398, 0.9055, 0.1602, 0.9055, 0.1602, 0.9055, 0.3398, 0.75, 0.07045, 0.6723, 0.1153, 0.6723, 0.1153, 0.75, 0.07045, 0.5945, 0.1602, 0.6723, 0.1153, 0.6461, 0.07, 0.5422, 0.13, 0.3539, 0.07, 0.25, 0.01, 0.25, 0.01, 0.3539, 0.07, 0.9055, 0.1602, 0.8277, 0.1153, 0.8277, 0.1153, 0.9055, 0.1602, 0.75, 0.07045, 0.8277, 0.1153, 0.8539, 0.07, 0.75, 0.01, 0.6667, 0.5, 0.6667, 1.0, 0.5833, 1.0, 0.5833, 0.5, 0.5833, 0.5, 0.5833, 1.0, 0.5, 1.0, 0.5, 0.5, 0.5, 0.5, 0.5, 1.0, 0.4167, 1.0, 0.4167, 0.5, 0.5833, 0.5, 0.5833, 1.0, 0.5833, 1.0, 0.5833, 0.5, 0.25, 0.01, 0.1461, 0.07, 0.1461, 0.07, 0.25, 0.01, 0.6461, 0.07, 0.75, 0.01, 0.75, 0.01, 0.6461, 0.07, 0.75, 0.01, 0.8539, 0.07, 0.8539, 0.07, 0.75, 0.01, 1.0, 0.5, 1.0, 1.0, 0.9167, 1.0, 0.9167, 0.5, 0.9167, 0.5, 0.9167, 1.0, 0.8333, 1.0, 0.8333, 0.5, 0.8333, 0.5, 0.8333, 1.0, 0.75, 1.0, 0.75, 0.5, 0.75, 0.5, 0.75, 1.0, 0.6667, 1.0, 0.6667, 0.5, 0.6667, 0.5, 0.6667, 1.0, 0.5833, 1.0, 0.5833, 0.5, 0.5833, 0.5, 0.5833, 1.0, 0.5, 1.0, 0.5, 0.5, 0.5, 0.5, 0.5, 1.0, 0.4167, 1.0, 0.4167, 0.5, 0.4167, 0.5, 0.4167, 1.0, 0.3333, 1.0, 0.3333, 0.5, 0.3333, 0.5, 0.3333, 1.0, 0.25, 1.0, 0.25, 0.5, 0.25, 0.5, 0.25, 1.0, 0.1667, 1.0, 0.1667, 0.5, 0.37, 0.4578, 0.25, 0.49, 0.13, 0.4578, 0.04215, 0.37, 0.01, 0.25, 0.04215, 0.13, 0.13, 0.04215, 0.25, 0.01, 0.37, 0.04215, 0.4578, 0.13, 0.49, 0.25, 0.4578, 0.37, 0.1667, 0.5, 0.1667, 1.0, 0.08333, 1.0, 0.08333, 0.5, 0.08333, 0.5, 0.08333, 1.0, 7.451e-08, 1.0, 7.451e-08, 0.5, 0.8451, 0.08523, 0.75, 0.05974, 0.75, 0.05974, 0.8451, 0.08523, 0.8451, 0.4148, 0.75, 0.4403, 0.75, 0.49, 0.87, 0.4578, 0.9148, 0.3451, 0.8451, 0.4148, 0.87, 0.4578, 0.9578, 0.37, 0.9403, 0.25, 0.9148, 0.3451, 0.9578, 0.37, 0.99, 0.25, 0.9148, 0.1549, 0.9403, 0.25, 0.99, 0.25, 0.9578, 0.13, 0.8451, 0.08523, 0.9148, 0.1549, 0.9578, 0.13, 0.87, 0.04215, 0.75, 0.05974, 0.8451, 0.08523, 0.87, 0.04215, 0.75, 0.01, 0.6549, 0.08523, 0.75, 0.05974, 0.75, 0.01, 0.63, 0.04215, 0.5852, 0.1549, 0.6549, 0.08523, 0.63, 0.04215, 0.5422, 0.13, 0.5597, 0.25, 0.5852, 0.1549, 0.5422, 0.13, 0.51, 0.25, 0.5852, 0.3451, 0.5597, 0.25, 0.51, 0.25, 0.5422, 0.37, 0.6549, 0.4148, 0.5852, 0.3451, 0.5422, 0.37, 0.63, 0.4578, 0.75, 0.4403, 0.6549, 0.4148, 0.63, 0.4578, 0.75, 0.49, 0.75, 0.4403, 0.8451, 0.4148, 0.9148, 0.3451, 0.9403, 0.25, 0.9148, 0.1549, 0.8451, 0.08523, 0.75, 0.05974, 0.6549, 0.08523, 0.5852, 0.1549, 0.5597, 0.25, 0.5852, 0.3451, 0.6549, 0.4148, 0.9148, 0.3451, 0.9403, 0.25, 0.9403, 0.25, 0.9148, 0.3451, 0.5597, 0.25, 0.5852, 0.3451, 0.5852, 0.3451, 0.5597, 0.25, 0.75, 0.05974, 0.6549, 0.08523, 0.6549, 0.08523, 0.75, 0.05974, 0.9403, 0.25, 0.9148, 0.1549, 0.9148, 0.1549, 0.9403, 0.25, 0.5852, 0.3451, 0.6549, 0.4148, 0.6549, 0.4148, 0.5852, 0.3451, 0.75, 0.4403, 0.8451, 0.4148, 0.8451, 0.4148, 0.75, 0.4403, 0.6549, 0.08523, 0.5852, 0.1549, 0.5852, 0.1549, 0.6549, 0.08523, 0.9148, 0.1549, 0.8451, 0.08523, 0.8451, 0.08523, 0.9148, 0.1549, 0.6549, 0.4148, 0.75, 0.4403, 0.75, 0.4403, 0.6549, 0.4148, 0.8451, 0.4148, 0.9148, 0.3451, 0.9148, 0.3451, 0.8451, 0.4148, 0.5852, 0.1549, 0.5597, 0.25, 0.5597, 0.25, 0.5852, 0.1549, 0.375, 0.786, 0.411, 0.75, 0.589, 0.75, 0.625, 0.786, 0.625, 0.964, 0.589, 1.0, 0.411, 1.0, 0.375, 0.964, 0.375, 0.786, 0.375, 0.964, 0.411, 1.0, 0.589, 1.0, 0.625, 0.964, 0.625, 0.786, 0.589, 0.75, 0.411, 0.75, 0.589, 0.75, 0.589, 0.75, 0.625, 0.786, 0.625, 0.786, 0.375, 0.786, 0.375, 0.786, 0.411, 0.75, 0.411, 0.75, 0.589, 1.0, 0.589, 1.0, 0.411, 1.0, 0.411, 1.0, 0.625, 0.786, 0.625, 0.786, 0.625, 0.964, 0.625, 0.964, 0.411, 0.75, 0.411, 0.75, 0.589, 0.75, 0.589, 0.75, 0.375, 0.964, 0.375, 0.964, 0.375, 0.786, 0.375, 0.786, 0.411, 1.0, 0.411, 1.0, 0.375, 0.964, 0.375, 0.964, 0.625, 0.964, 0.625, 0.964, 0.589, 1.0, 0.589, 1.0, 1.0, 0.5, 1.0, 1.0, 0.8333, 1.0, 0.8333, 0.5, 0.8333, 0.5, 0.8333, 1.0, 0.6667, 1.0, 0.6667, 0.5, 0.6667, 0.5, 0.6667, 1.0, 0.5, 1.0, 0.5, 0.5, 0.5, 0.5, 0.5, 1.0, 0.3333, 1.0, 0.3333, 0.5, 0.4578, 0.37, 0.25, 0.49, 0.04215, 0.37, 0.04215, 0.13, 0.25, 0.01, 0.4578, 0.13, 0.3333, 0.5, 0.3333, 1.0, 0.1667, 1.0, 0.1667, 0.5, 0.1667, 0.5, 0.1667, 1.0, -8.941e-08, 1.0, -8.941e-08, 0.5, 0.75, 0.04831, 0.5753, 0.1492, 0.5753, 0.1492, 0.75, 0.04831, 0.9247, 0.3508, 0.75, 0.4517, 0.75, 0.49, 0.9578, 0.37, 0.9247, 0.1492, 0.9247, 0.3508, 0.9578, 0.37, 0.9578, 0.13, 0.75, 0.04831, 0.9247, 0.1492, 0.9578, 0.13, 0.75, 0.01, 0.5753, 0.1492, 0.75, 0.04831, 0.75, 0.01, 0.5422, 0.13, 0.5753, 0.3508, 0.5753, 0.1492, 0.5422, 0.13, 0.5422, 0.37, 0.75, 0.4517, 0.5753, 0.3508, 0.5422, 0.37, 0.75, 0.49, 0.8758, 0.3226, 0.8758, 0.1774, 0.8758, 0.1774, 0.8758, 0.3226, 0.9247, 0.3508, 0.9247, 0.1492, 0.9247, 0.1492, 0.9247, 0.3508, 0.5753, 0.1492, 0.5753, 0.3508, 0.5753, 0.3508, 0.5753, 0.1492, 0.9247, 0.1492, 0.75, 0.04831, 0.75, 0.04831, 0.9247, 0.1492, 0.75, 0.4517, 0.9247, 0.3508, 0.9247, 0.3508, 0.75, 0.4517, 0.5753, 0.3508, 0.75, 0.4517, 0.75, 0.4517, 0.5753, 0.3508, 0.8758, 0.3226, 0.75, 0.3953, 0.75, 0.4517, 0.9247, 0.3508, 0.8758, 0.1774, 0.8758, 0.3226, 0.9247, 0.3508, 0.9247, 0.1492, 0.75, 0.1047, 0.8758, 0.1774, 0.9247, 0.1492, 0.75, 0.04831, 0.6242, 0.1774, 0.75, 0.1047, 0.75, 0.04831, 0.5753, 0.1492, 0.6242, 0.3226, 0.6242, 0.1774, 0.5753, 0.1492, 0.5753, 0.3508, 0.75, 0.3953, 0.6242, 0.3226, 0.5753, 0.3508, 0.75, 0.4517, 0.75, 0.3953, 0.8758, 0.3226, 0.8758, 0.1774, 0.75, 0.1047, 0.6242, 0.1774, 0.6242, 0.3226, 0.6242, 0.1774, 0.6242, 0.3226, 0.6242, 0.3226, 0.6242, 0.1774, 0.8758, 0.1774, 0.75, 0.1047, 0.75, 0.1047, 0.8758, 0.1774, 0.75, 0.3953, 0.8758, 0.3226, 0.8758, 0.3226, 0.75, 0.3953, 0.6242, 0.3226, 0.75, 0.3953, 0.75, 0.3953, 0.6242, 0.3226, 0.75, 0.1047, 0.6242, 0.1774, 0.6242, 0.1774, 0.75, 0.1047, 1.0, 0.5, 1.0, 1.0, 0.9, 1.0, 0.9, 0.5, 0.9, 0.5, 0.9, 1.0, 0.8, 1.0, 0.8, 0.5, 0.8, 0.5, 0.8, 1.0, 0.7, 1.0, 0.7, 0.5, 0.7, 0.5, 0.7, 1.0, 0.6, 1.0, 0.6, 0.5, 0.6, 0.5, 0.6, 1.0, 0.6, 1.0, 0.6, 0.5, 0.3911, 0.05584, 0.25, 0.01, 0.25, 0.01, 0.3911, 0.05584, 0.4, 0.5, 0.4, 1.0, 0.3, 1.0, 0.3, 0.5, 0.3, 0.5, 0.3, 1.0, 0.2, 1.0, 0.2, 0.5, 0.2, 0.5, 0.2, 1.0, 0.1, 1.0, 0.1, 0.5, 0.1, 0.5, 0.1, 1.0, -7.451e-08, 1.0, -7.451e-08, 0.5, 0.8618, 0.4039, 0.75, 0.4402, 0.75, 0.49, 0.8911, 0.4442, 0.25, 0.4402, 0.3618, 0.4039, 0.3911, 0.4442, 0.25, 0.49, 0.9309, 0.3088, 0.8618, 0.4039, 0.8911, 0.4442, 0.9783, 0.3242, 0.3618, 0.4039, 0.4309, 0.3088, 0.4783, 0.3242, 0.3911, 0.4442, 0.9309, 0.1912, 0.9309, 0.3088, 0.9783, 0.3242, 0.9783, 0.1758, 0.4309, 0.3088, 0.4309, 0.1912, 0.4783, 0.1758, 0.4783, 0.3242, 0.8618, 0.09612, 0.9309, 0.1912, 0.9783, 0.1758, 0.8911, 0.05584, 0.4309, 0.1912, 0.3618, 0.09612, 0.3911, 0.05584, 0.4783, 0.1758, 0.75, 0.05979, 0.8618, 0.09612, 0.8911, 0.05584, 0.75, 0.01, 0.3618, 0.09612, 0.25, 0.05979, 0.25, 0.01, 0.3911, 0.05584, 0.6382, 0.09612, 0.75, 0.05979, 0.75, 0.01, 0.6089, 0.05584, 0.25, 0.05979, 0.1382, 0.09612, 0.1089, 0.05584, 0.25, 0.01, 0.5691, 0.1912, 0.6382, 0.09612, 0.6089, 0.05584, 0.5217, 0.1758, 0.1382, 0.09612, 0.0691, 0.1912, 0.02175, 0.1758, 0.1089, 0.05584, 0.5691, 0.3088, 0.5691, 0.1912, 0.5217, 0.1758, 0.5217, 0.3242, 0.0691, 0.1912, 0.0691, 0.3088, 0.02175, 0.3242, 0.02175, 0.1758, 0.6382, 0.4039, 0.5691, 0.3088, 0.5217, 0.3242, 0.6089, 0.4442, 0.0691, 0.3088, 0.1382, 0.4039, 0.1089, 0.4442, 0.02175, 0.3242, 0.75, 0.4402, 0.6382, 0.4039, 0.6089, 0.4442, 0.75, 0.49, 0.1382, 0.4039, 0.25, 0.4402, 0.25, 0.49, 0.1089, 0.4442, 0.25, 0.4402, 0.1382, 0.4039, 0.6382, 0.4039, 0.75, 0.4402, 0.1382, 0.4039, 0.0691, 0.3088, 0.5691, 0.3088, 0.6382, 0.4039, 0.0691, 0.3088, 0.0691, 0.1912, 0.5691, 0.1912, 0.5691, 0.3088, 0.0691, 0.1912, 0.1382, 0.09612, 0.6382, 0.09612, 0.5691, 0.1912, 0.1382, 0.09612, 0.25, 0.05979, 0.75, 0.05979, 0.6382, 0.09612, 0.25, 0.05979, 0.3618, 0.09612, 0.8618, 0.09612, 0.75, 0.05979, 0.3618, 0.09612, 0.4309, 0.1912, 0.9309, 0.1912, 0.8618, 0.09612, 0.4309, 0.1912, 0.4309, 0.3088, 0.9309, 0.3088, 0.9309, 0.1912, 0.4309, 0.3088, 0.3618, 0.4039, 0.8618, 0.4039, 0.9309, 0.3088, 0.3618, 0.4039, 0.25, 0.4402, 0.75, 0.4402, 0.8618, 0.4039, 0.6, 0.5, 0.6, 1.0, 0.5, 1.0, 0.5, 0.5, 0.5, 0.5, 0.5, 1.0, 0.4, 1.0, 0.4, 0.5, 0.25, 0.01, 0.1089, 0.05584, 0.1089, 0.05584, 0.25, 0.01, 0.75, 0.01, 0.8911, 0.05584, 0.8911, 0.05584, 0.75, 0.01, 0.4, 1.0, 0.4, 0.5, 0.4, 0.5, 0.4, 1.0, 0.6089, 0.05584, 0.75, 0.01, 0.75, 0.01, 0.6089, 0.05584, 0.6089, 0.05584, 0.75, 0.01, 0.75, 0.01, 0.6644, 0.03782, 0.6089, 0.05584, 0.4, 1.0, 0.4, 0.5, 0.4, 0.5, 0.4, 1.0, 0.75, 0.01, 0.8911, 0.05584, 0.8911, 0.05584, 0.8356, 0.03782, 0.75, 0.01, 0.25, 0.01, 0.1089, 0.05584, 0.1089, 0.05584, 0.1644, 0.03782, 0.25, 0.01, 0.3911, 0.05584, 0.25, 0.01, 0.25, 0.01, 0.3356, 0.03782, 0.3911, 0.05584, 0.6, 0.5, 0.6, 1.0, 0.6, 1.0, 0.6, 0.5, 0.6, 0.5, 0.6, 1.0, 0.6, 1.0, 0.6, 0.5, 0.37, 0.04215, 0.37, 0.04215, 0.4477, 0.1199, 0.4477, 0.1199, 0.25, 0.01, 0.25, 0.01, 0.37, 0.04215, 0.37, 0.04215, 0.37, 0.4578, 0.37, 0.4578, 0.25, 0.49, 0.25, 0.49, 0.13, 0.04215, 0.13, 0.04215, 0.25, 0.01, 0.25, 0.01, 0.4, 1.0, 0.4, 0.5, 0.4, 0.5, 0.4, 1.0, 0.13, 0.04215, 0.13, 0.04215, 0.05227, 0.1199, 0.05227, 0.1199, 0.3911, 0.05584, 0.3356, 0.03782, 0.25, 0.01, 0.25, 0.01, 0.3911, 0.05584, 0.6089, 0.05584, 0.6644, 0.03782, 0.75, 0.01, 0.75, 0.01, 0.6089, 0.05584, 0.75, 0.01, 0.8356, 0.03782, 0.8911, 0.05584, 0.8911, 0.05584, 0.75, 0.01, 0.37, 0.4578, 0.37, 0.4578, 0.4477, 0.3801, 0.4477, 0.3801, 0.13, 0.4578, 0.13, 0.4578, 0.05227, 0.3801, 0.05227, 0.3801, 0.25, 0.49, 0.25, 0.49, 0.13, 0.4578, 0.13, 0.4578, 0.25, 0.01, 0.1644, 0.03782, 0.1089, 0.05584, 0.1089, 0.05584, 0.25, 0.01, 1.0, 0.8021, 1.0, 1.0, 0.95, 1.0, 0.9, 1.0, 0.9, 0.8021, 0.9, 0.8021, 0.9, 1.0, 0.8, 1.0, 0.8, 0.8021, 0.8, 0.8021, 0.8, 1.0, 0.7, 1.0, 0.7, 0.8021, 0.7, 0.8021, 0.7, 1.0, 0.6, 1.0, 0.6, 0.8021, 0.4, 0.8021, 0.5, 0.8021, 0.5, 0.8021, 0.4, 0.8021, 0.25, 0.01, 0.1089, 0.05584, 0.1089, 0.05584, 0.25, 0.01, 0.4, 0.8021, 0.4, 1.0, 0.3, 1.0, 0.3, 0.8021, 0.3, 0.8021, 0.3, 1.0, 0.2, 1.0, 0.2, 0.8021, 0.3205, 0.4671, 0.25, 0.49, 0.1795, 0.4671, 0.2, 0.8021, 0.2, 1.0, 0.1, 1.0, 0.1, 0.8021, 0.1, 0.8021, 0.1, 1.0, 0.05, 1.0, -7.451e-08, 1.0, -7.451e-08, 0.8021, 0.75, 0.49, 0.8911, 0.4442, 0.9783, 0.3242, 0.9783, 0.1758, 0.8911, 0.05584, 0.75, 0.01, 0.6089, 0.05584, 0.5217, 0.1758, 0.5217, 0.3242, 0.6089, 0.4442, 0.1, 0.5, 0.1, 0.8021, -7.451e-08, 0.8021, -7.451e-08, 0.5, 0.2, 0.5, 0.2, 0.8021, 0.1, 0.8021, 0.1, 0.5, 0.3, 0.5, 0.3, 0.8021, 0.2, 0.8021, 0.2, 0.5, 0.4, 0.5, 0.4, 0.8021, 0.3, 0.8021, 0.3, 0.5, 0.5, 0.5, 0.5, 0.8021, 0.4, 0.8021, 0.4, 0.5, 0.6, 0.5, 0.6, 0.8021, 0.5, 0.8021, 0.5, 0.5, 0.7, 0.5, 0.7, 0.8021, 0.6, 0.8021, 0.6, 0.5, 0.8, 0.5, 0.8, 0.8021, 0.7, 0.8021, 0.7, 0.5, 0.9, 0.5, 0.9, 0.8021, 0.8, 0.8021, 0.8, 0.5, 1.0, 0.5, 1.0, 0.8021, 0.9, 0.8021, 0.9, 0.5, 0.6, 0.8021, 0.6, 1.0, 0.5, 1.0, 0.5, 0.8021, 0.5, 0.8021, 0.5, 1.0, 0.4, 1.0, 0.4, 0.8021, 0.3911, 0.05584, 0.25, 0.01, 0.25, 0.01, 0.3911, 0.05584, 0.4, 1.0, 0.4, 0.8021, 0.4, 0.8021, 0.4, 1.0, 0.5, 0.8021, 0.6, 0.8021, 0.6, 0.8021, 0.5, 0.8021, 0.6, 0.8021, 0.6, 1.0, 0.6, 1.0, 0.6, 0.8021, 0.3911, 0.4442, 0.3205, 0.4671, 0.1795, 0.4671, 0.1089, 0.4442, 0.02175, 0.3242, 0.02175, 0.1758, 0.1089, 0.05584, 0.25, 0.01, 0.3911, 0.05584, 0.4783, 0.1758, 0.4783, 0.3242, 0.375, 0.0, 0.625, 0.0, 0.625, 0.25, 0.375, 0.25, 0.375, 0.25, 0.625, 0.25, 0.625, 0.5, 0.375, 0.5, 0.375, 0.5, 0.625, 0.5, 0.625, 0.75, 0.375, 0.75, 0.375, 0.75, 0.625, 0.75, 0.625, 1.0, 0.375, 1.0, 0.375, 0.75, 0.375, 1.0, 0.375, 1.0, 0.375, 0.75, 0.625, 0.5, 0.875, 0.5, 0.875, 0.75, 0.625, 0.75, 0.375, 0.75, 0.375, 1.0, 0.375, 1.0, 0.375, 0.75, 0.375, 0.25, 0.375, 0.5, 0.375, 0.5, 0.375, 0.25, 0.375, 0.0, 0.375, 0.25, 0.375, 0.25, 0.375, 0.0, 0.375, 0.5, 0.375, 0.75, 0.375, 0.75, 0.375, 0.5, 0.375, 0.25, 0.375, 0.5, 0.375, 0.5, 0.375, 0.25, 0.375, 0.25, 0.375, 0.5, 0.375, 0.5, 0.375, 0.25, 0.375, 0.5, 0.375, 0.75, 0.375, 0.75, 0.375, 0.5, 0.375, 0.0, 0.375, 0.25, 0.375, 0.25, 0.375, 0.0, 0.375, 0.5, 0.375, 0.75, 0.375, 0.75, 0.375, 0.5, 0.375, 0.5, 0.375, 0.75, 0.375, 0.75, 0.375, 0.5, 0.375, 0.0, 0.375, 0.25, 0.375, 0.25, 0.375, 0.0, 0.375, 0.75, 0.375, 1.0, 0.375, 1.0, 0.375, 0.75, 0.375, 0.75, 0.375, 1.0, 0.375, 1.0, 0.375, 0.75, 0.375, 0.0, 0.375, 0.25, 0.375, 0.25, 0.375, 0.0, 0.375, 0.75, 0.375, 1.0, 0.375, 1.0, 0.375, 0.75, 0.375, 0.25, 0.375, 0.5, 0.375, 0.5, 0.375, 0.25, 0.125, 0.5, 0.375, 0.5, 0.375, 0.75, 0.125, 0.75, 0.375, 0.25, 0.375, 0.5, 0.375, 0.5, 0.375, 0.25, 0.375, 0.5, 0.375, 0.75, 0.375, 0.75, 0.375, 0.5, 0.375, 0.0, 0.375, 0.25, 0.375, 0.25, 0.375, 0.0, 0.4655, 0.0, 0.625, 0.0, 0.625, 0.25, 0.4655, 0.25, 0.4655, 0.25, 0.625, 0.25, 0.625, 0.5, 0.4655, 0.5, 0.4655, 0.5, 0.625, 0.5, 0.625, 0.75, 0.4655, 0.75, 0.4655, 0.75, 0.625, 0.75, 0.625, 1.0, 0.4655, 1.0, 0.4655, 0.75, 0.4655, 1.0, 0.4655, 1.0, 0.4655, 0.75, 0.625, 0.5, 0.875, 0.5, 0.875, 0.75, 0.625, 0.75, 0.08503, 0.6437, 0.4655, 0.6366, 0.4655, 0.75, 0.08503, 0.827, 0.4655, 0.25, 0.4655, 0.5, 0.4655, 0.6366, 0.4655, 0.1134, 0.4655, 0.0, 0.4655, 0.25, 0.4655, 0.1134, 0.4655, 0.0, 0.4655, 0.5, 0.4655, 0.75, 0.4655, 0.75, 0.4655, 0.6366, 0.375, 0.0, 0.625, 0.0, 0.625, 0.25, 0.375, 0.25, 0.375, 0.25, 0.625, 0.25, 0.625, 0.5, 0.375, 0.5, 0.375, 0.5, 0.625, 0.5, 0.625, 0.75, 0.375, 0.75, 0.375, 0.75, 0.625, 0.75, 0.625, 1.0, 0.375, 1.0, 0.125, 0.5, 0.375, 0.5, 0.375, 0.75, 0.125, 0.75, 0.625, 0.5, 0.875, 0.5, 0.875, 0.75, 0.625, 0.75])
me_cylinder.materials.append(mat_gray_smg02)
me_cylinder.materials.append(mat_darkpurple_smg02)
me_cylinder.materials.append(mat_black_smg02)
me_cylinder.use_remesh_fix_poles = True
me_cylinder.use_remesh_preserve_attributes = False
me_cylinder.use_mirror_vertex_groups = False
me_cylinder.update()

# ---- objects
ob_light = bpy.data.objects.new('Light', light_light)
ob_camera = bpy.data.objects.new('Camera', cam_camera)
ob_smg_02 = bpy.data.objects.new('SMG_02', me_cylinder)

# ---- transforms, parenting, visibility, modifiers, constraints
ob_light.location = (4.076, 1.005, 5.904)
ob_light.rotation_euler = (0.6503, 0.05522, 1.866)
ob_light.lock_rotations_4d = False
ob_light.empty_display_type = 'ARROWS'
ob_light.color = (0.0, 0.0, 0.0, 0.0)
ob_light.lineart.crease_threshold = 0.0
ob_camera.location = (7.359, -6.926, 4.958)
ob_camera.rotation_euler = (1.109, 0.0, 0.8149)
ob_camera.lock_rotations_4d = False
ob_camera.empty_display_type = 'ARROWS'
ob_camera.color = (0.0, 0.0, 0.0, 0.0)
ob_camera.display_type = 'WIRE'
ob_camera.lineart.crease_threshold = 0.0
ob_smg_02.location = (0.0, 0.0, 0.0)
ob_smg_02.lineart.crease_threshold = 0.0

# ---- collection membership
col_collection.objects.link(ob_light)
col_collection.objects.link(ob_camera)
col_collection.objects.link(ob_smg_02)

# ---- scene / render settings (as saved in the file)
scene.camera = ob_camera
scene.frame_start = 1; scene.frame_end = 250; scene.frame_set(1)
scene.render.engine = 'BLENDER_EEVEE_NEXT'
scene.cycles.use_denoising = False
scene.cycles.samples = 128
scene.cycles.sampling_pattern = 'TABULATED_SOBOL'
scene.cycles.use_adaptive_sampling = False
scene.cycles.use_light_tree = False
scene.view_settings.view_transform = 'Filmic'
bpy.context.view_layer.update()
